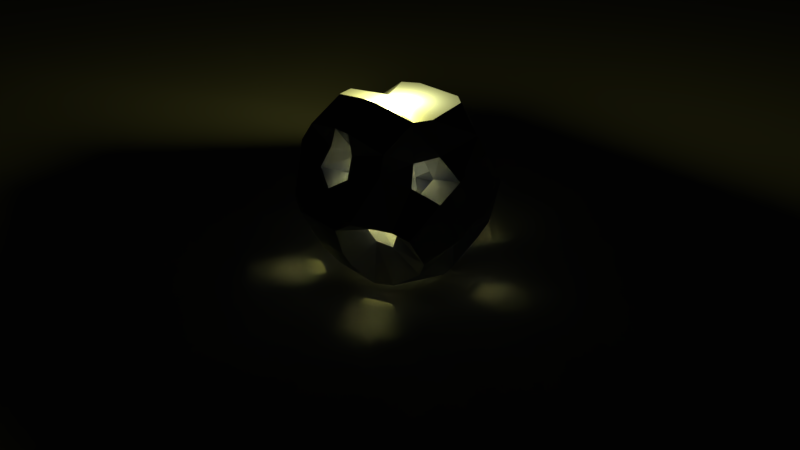 # Source: dodecahedron.blend  (saved by Blender 2.79.0; exported with 4.5.12 LTS)
import bpy
from mathutils import Matrix  # noqa: F401  (used for matrix-valued properties, if any)

bpy.ops.wm.read_factory_settings(use_empty=True)
scene = bpy.context.scene
scene.name = 'Scene'

# ---- collections
col_collection_1 = bpy.data.collections.new('Collection 1'); scene.collection.children.link(col_collection_1)

# ---- materials (node trees are filled in below, after node groups)
mat_material_001 = bpy.data.materials.new('Material.001')
mat_material_001.alpha_threshold = 0.0
mat_material_001.roughness = 0.5
mat_material_002 = bpy.data.materials.new('Material.002')
mat_material_002.alpha_threshold = 0.0
mat_material_002.roughness = 0.5

# ---- material node trees
mat_material_001.use_nodes = True; mat_material_001.node_tree.nodes.clear()
_N = mat_material_001.node_tree.nodes; _L = mat_material_001.node_tree.links
n0 = _N.new('ShaderNodeOutputMaterial'); n0.name = 'Material Output'; n0.location = (300, 300)
n1 = _N.new('ShaderNodeBsdfDiffuse'); n1.name = 'Diffuse BSDF'; n1.location = (10, 300)
n1.inputs[0].default_value = (1.0, 1.0, 1.0, 1.0)
_L.new(n1.outputs[0], n0.inputs[0])
n0.is_active_output = True
mat_material_002.use_nodes = True; mat_material_002.node_tree.nodes.clear()
_N = mat_material_002.node_tree.nodes; _L = mat_material_002.node_tree.links
n0 = _N.new('ShaderNodeBsdfDiffuse'); n0.name = 'Diffuse BSDF'; n0.location = (10, 300)
n0.inputs[0].default_value = (0.3415, 0.3731, 0.7484, 1.0)
n1 = _N.new('ShaderNodeOutputMaterial'); n1.name = 'Material Output'; n1.location = (664, 299)
n2 = _N.new('ShaderNodeBsdfAnisotropic'); n2.name = 'Anisotropic BSDF'; n2.location = (202, 206)
n2.distribution = 'GGX'
n2.inputs[1].default_value = 0.5774
n2.inputs[2].default_value = 0.2
n3 = _N.new('ShaderNodeMixShader'); n3.name = 'Mix Shader'; n3.location = (444, 289)
_L.new(n0.outputs[0], n3.inputs[1])
_L.new(n3.outputs[0], n1.inputs[0])
_L.new(n2.outputs[0], n3.inputs[2])
n1.is_active_output = True

# ---- world
world_world = bpy.data.worlds.new('World'); scene.world = world_world
world_world.color = (0.0005155, 0.0005155, 0.0005155)
world_world.use_sun_shadow = False
world_world.sun_shadow_jitter_overblur = 0.0
world_world.cycles.sampling_method = 'MANUAL'

# ---- cameras
cam_camera = bpy.data.cameras.new('Camera')
cam_camera.clip_end = 100.0
cam_camera.lens = 35.0
cam_camera.sensor_width = 32.0
cam_camera.sensor_height = 18.0
cam_camera.ortho_scale = 7.314
cam_camera.dof.focus_distance = 0.0

# ---- lights
light_point = bpy.data.lights.new('Point', 'POINT')
light_point.color = (1.0, 0.9622, 0.2111)
light_point.transmission_factor = 0.0
light_point.energy = 100.0
light_point.shadow_buffer_clip_start = 0.5
light_point.shadow_soft_size = 0.1
light_point.shadow_maximum_resolution = 0.006
light_point.use_absolute_resolution = True

# ---- meshes
me_plane = bpy.data.meshes.new('Plane')
me_plane.from_pydata([(-1.0, -1.0, 0.0), (1.0, -1.0, 0.0), (-1.0, 1.0, 0.0), (1.0, 1.0, 0.0)], [], [(0, 1, 3, 2)])
me_plane.materials.append(mat_material_001)
me_plane.use_remesh_preserve_volume = False
me_plane.use_remesh_preserve_attributes = False
me_plane.use_mirror_vertex_groups = False
me_plane.update()
me_solid = bpy.data.meshes.new('Solid')
me_solid.from_pydata([(0.5774, 0.5774, 0.5774), (0.5774, 0.5774, -0.5774), (0.5774, -0.5774, 0.5774), (0.5774, -0.5774, -0.5774), (-0.5774, 0.5774, 0.5774), (-0.5774, 0.5774, -0.5774), (-0.5774, -0.5774, 0.5774), (-0.5774, -0.5774, -0.5774), (0.3568, 0.9342, 0.0), (-0.3568, 0.9342, 0.0), (0.3568, -0.9342, 0.0), (-0.3568, -0.9342, 0.0), (0.9342, 0.0, 0.3568), (0.9342, 0.0, -0.3568), (-0.9342, 0.0, 0.3568), (-0.9342, 0.0, -0.3568), (0.0, 0.3568, 0.9342), (0.0, -0.3568, 0.9342), (0.0, 0.3568, -0.9342), (0.0, -0.3568, -0.9342)], [(8, 9), (6, 14), (4, 9), (16, 17), (0, 16), (6, 17), (7, 15), (7, 19), (10, 11), (4, 16), (6, 11), (2, 17), (1, 13), (18, 19), (3, 19), (3, 10), (5, 18), (12, 13), (2, 12), (7, 11), (0, 8), (2, 10), (1, 18), (14, 15), (5, 15), (4, 14), (3, 13), (5, 9), (1, 8), (0, 12)], [])
me_solid.materials.append(mat_material_002)
me_solid.use_remesh_preserve_volume = False
me_solid.use_remesh_preserve_attributes = False
me_solid.use_mirror_vertex_groups = False
me_solid.update()

# ---- objects
ob_point = bpy.data.objects.new('Point', light_point)
ob_plane = bpy.data.objects.new('Plane', me_plane)
ob_solid = bpy.data.objects.new('Solid', me_solid)
ob_camera = bpy.data.objects.new('Camera', cam_camera)

# ---- transforms, parenting, visibility, modifiers, constraints
ob_point.location = (-8.488e-05, -0.001574, 2.178)
ob_point.lineart.crease_threshold = 0.0
ob_plane.location = (-2.985, 3.386, -0.2256)
ob_plane.scale = (17.85, 17.85, 17.85)
ob_plane.lineart.crease_threshold = 0.0
ob_solid.location = (-0.01119, -0.02489, 0.925)
ob_solid.rotation_euler = (-1.571, -2.126, 1.571)
ob_solid.lineart.crease_threshold = 0.0
_m = ob_solid.modifiers.new('Skin', 'SKIN')
ob_camera.location = (7.481, -6.508, 5.344)
ob_camera.rotation_euler = (1.102, -2.304e-06, 0.8544)
ob_camera.lock_rotations_4d = False
ob_camera.empty_display_type = 'ARROWS'
ob_camera.color = (0.0, 0.0, 0.0, 0.0)
ob_camera.display_type = 'WIRE'
ob_camera.lineart.crease_threshold = 0.0

# ---- collection membership
col_collection_1.objects.link(ob_point)
col_collection_1.objects.link(ob_plane)
col_collection_1.objects.link(ob_solid)
col_collection_1.objects.link(ob_camera)

# ---- scene / render settings (as saved in the file)
scene.camera = ob_camera
scene.frame_start = 1; scene.frame_end = 250; scene.frame_set(1)
scene.render.engine = 'CYCLES'
scene.render.dither_intensity = 0.0
scene.cycles.use_denoising = False
scene.cycles.samples = 250
scene.cycles.sampling_pattern = 'TABULATED_SOBOL'
scene.cycles.use_adaptive_sampling = False
scene.cycles.use_light_tree = False
scene.cycles.blur_glossy = 0.0
scene.cycles.sample_clamp_indirect = 0.0
scene.view_settings.view_transform = 'Standard'
bpy.context.view_layer.update()
